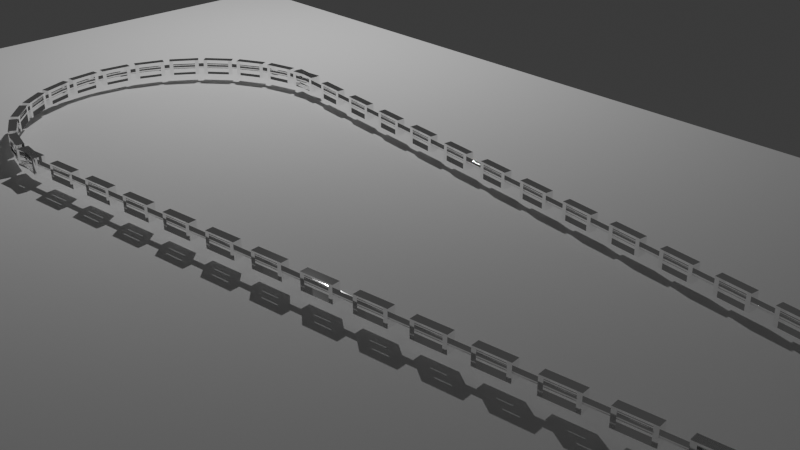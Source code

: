 # Source: 4_2_GeometryNodesPractice3_August17th2024_bike_chain_assembly.blend  (saved by Blender 4.2.66; exported with 4.5.12 LTS)
import bpy
from mathutils import Matrix  # noqa: F401  (used for matrix-valued properties, if any)

bpy.ops.wm.read_factory_settings(use_empty=True)
scene = bpy.context.scene
scene.name = 'Scene'

# ---- collections
col_collection = bpy.data.collections.new('Collection'); scene.collection.children.link(col_collection)

# ---- materials (node trees are filled in below, after node groups)
mat_bike_chain = bpy.data.materials.new('Bike Chain')

# ---- node groups
ng_geometry_nodes = bpy.data.node_groups.new('Geometry Nodes', 'GeometryNodeTree')
_s = ng_geometry_nodes.interface.new_socket(name='Geometry', in_out='OUTPUT', socket_type='NodeSocketGeometry')
_s = ng_geometry_nodes.interface.new_socket(name='Geometry', in_out='INPUT', socket_type='NodeSocketGeometry')
ng_geometry_nodes.is_modifier = True
_N = ng_geometry_nodes.nodes; _L = ng_geometry_nodes.links
n0 = _N.new('NodeGroupInput'); n0.name = 'Group Input'; n0.location = (-697, 8)
n1 = _N.new('NodeGroupOutput'); n1.name = 'Group Output'; n1.location = (1409, 16)
n2 = _N.new('GeometryNodeCurveStar'); n2.name = 'Star'; n2.location = (30, -40)
n2.inputs[0].default_value = 26
n2.inputs[1].default_value = 1.7
n3 = _N.new('GeometryNodeCurveStar'); n3.name = 'Star.001'; n3.location = (36, -40)
n3.inputs[0].default_value = 16
n3.inputs[1].default_value = 0.75
n3.inputs[2].default_value = 1.0
n4 = _N.new('GeometryNodeJoinGeometry'); n4.name = 'Join Geometry'; n4.location = (1127, -347)
n5 = _N.new('GeometryNodeTransform'); n5.name = 'Transform Geometry'; n5.location = (146, -591)
n5.inputs[1].default_value = (8.3, 0.0, 0.0)
n6 = _N.new('GeometryNodeMeshCircle'); n6.name = 'Mesh Circle'; n6.location = (51, -236)
n6.inputs[1].default_value = 0.5
n7 = _N.new('GeometryNodeJoinGeometry'); n7.name = 'Join Geometry.001'; n7.location = (284, -124)
n8 = _N.new('GeometryNodeJoinGeometry'); n8.name = 'Join Geometry.002'; n8.location = (301, -52)
n9 = _N.new('GeometryNodeMeshCircle'); n9.name = 'Mesh Circle.001'; n9.location = (30, -234)
n9.inputs[1].default_value = 0.25
n10 = _N.new('NodeFrame'); n10.name = 'Frame'; n10.location = (-381, -228)
n10.label = 'big gear'
n10.width = 454
n11 = _N.new('NodeFrame'); n11.name = 'Frame.001'; n11.location = (-460, -723)
n11.label = 'small gear'
n11.width = 471
n12 = _N.new('GeometryNodeCurvePrimitiveLine'); n12.name = 'Curve Line'; n12.location = (-726, 1140)
n12.inputs[0].default_value = (0.0, 2.0, 0.0)
n12.inputs[1].default_value = (8.4, 1.0, 0.0)
n13 = _N.new('GeometryNodeCurvePrimitiveLine'); n13.name = 'Curve Line.001'; n13.location = (-1043, 943)
n13.inputs[0].default_value = (0.0, -2.0, 0.0)
n13.inputs[1].default_value = (8.3, -1.0, 0.0)
n14 = _N.new('GeometryNodeJoinGeometry'); n14.name = 'Join Geometry.003'; n14.location = (-268, 798)
n14.width = 124
n15 = _N.new('GeometryNodeCurveArc'); n15.name = 'Arc'; n15.location = (-823, 764)
n15.inputs[4].default_value = 2.0
n15.inputs[5].default_value = 1.571
n15.inputs[6].default_value = 3.142
n16 = _N.new('GeometryNodeCurveArc'); n16.name = 'Arc.001'; n16.location = (-834, 532)
n16.inputs[5].default_value = 4.705
n16.inputs[6].default_value = 3.142
n17 = _N.new('GeometryNodeTransform'); n17.name = 'Transform Geometry.001'; n17.location = (-458, 670)
n17.inputs[1].default_value = (8.3, 0.0, 0.0)
n18 = _N.new('GeometryNodeCurveToPoints'); n18.name = 'Curve to Points'; n18.location = (145, 636)
n18.inputs[1].default_value = 14
n18.inputs[2].default_value = 0.6
n19 = _N.new('GeometryNodeInstanceOnPoints'); n19.name = 'Instance on Points'; n19.location = (354, 407)
n20 = _N.new('GeometryNodeMeshCube'); n20.name = 'Cube'; n20.location = (-256, 522)
n20.inputs[0].default_value = (0.1, 0.4, 0.2)
n21 = _N.new('FunctionNodeAlignRotationToVector'); n21.name = 'Align Rotation to Vector'; n21.location = (84, 255)
n21.axis = 'X'
n22 = _N.new('GeometryNodeInputPosition'); n22.name = 'Position'; n22.location = (-1156, 63)
n23 = _N.new('GeometryNodeInputNormal'); n23.name = 'Normal'; n23.location = (-896, 47)
n23.legacy_corner_normals = True
n24 = _N.new('GeometryNodeInputTangent'); n24.name = 'Curve Tangent'; n24.location = (-1165, -42)
n25 = _N.new('GeometryNodeCurveToMesh'); n25.name = 'Curve to Mesh'; n25.location = (961, 492)
n26 = _N.new('GeometryNodeJoinGeometry'); n26.name = 'Join Geometry.004'; n26.location = (767, 213)
n27 = _N.new('GeometryNodeCurvePrimitiveCircle'); n27.name = 'Curve Circle'; n27.location = (640, 402)
n27.inputs[0].default_value = 4
n27.inputs[4].default_value = 0.04
n28 = _N.new('GeometryNodeMeshCube'); n28.name = 'Cube.001'; n28.location = (-319, 291)
n28.inputs[0].default_value = (0.6, 0.3, 0.2)
n29 = _N.new('GeometryNodeMeshBoolean'); n29.name = 'Mesh Boolean'; n29.location = (-61, 510)
n30 = _N.new('GeometryNodeSetMaterial'); n30.name = 'Set Material'; n30.location = (947, 66)
n30.inputs[2].default_value = mat_bike_chain
n31 = _N.new('GeometryNodeInputNamedAttribute'); n31.name = 'Named Attribute'; n31.location = (936, 492)
n31.inputs[0].default_value = 'radius'
n32 = _N.new('GeometryNodeSwitch'); n32.name = 'Switch'; n32.location = (936, 492)
n32.input_type = 'FLOAT'
n32.inputs[1].default_value = 1.0
n2.parent = n10
n3.parent = n11
n6.parent = n10
n7.parent = n10
n8.parent = n11
n9.parent = n11
_L.new(n8.outputs[0], n5.inputs[0])
_L.new(n5.outputs[0], n4.inputs[0])
_L.new(n4.outputs[0], n1.inputs[0])
_L.new(n2.outputs[0], n7.inputs[0])
_L.new(n6.outputs[0], n7.inputs[0])
_L.new(n3.outputs[0], n8.inputs[0])
_L.new(n9.outputs[0], n8.inputs[0])
_L.new(n12.outputs[0], n14.inputs[0])
_L.new(n13.outputs[0], n14.inputs[0])
_L.new(n30.outputs[0], n4.inputs[0])
_L.new(n15.outputs[0], n14.inputs[0])
_L.new(n17.outputs[0], n14.inputs[0])
_L.new(n16.outputs[0], n17.inputs[0])
_L.new(n18.outputs[0], n19.inputs[0])
_L.new(n29.outputs[0], n19.inputs[2])
_L.new(n21.outputs[0], n19.inputs[5])
_L.new(n18.outputs[2], n21.inputs[2])
_L.new(n14.outputs[0], n18.inputs[0])
_L.new(n27.outputs[0], n25.inputs[1])
_L.new(n25.outputs[0], n26.inputs[0])
_L.new(n14.outputs[0], n25.inputs[0])
_L.new(n19.outputs[0], n26.inputs[0])
_L.new(n20.outputs[0], n29.inputs[0])
_L.new(n28.outputs[0], n29.inputs[1])
_L.new(n26.outputs[0], n30.inputs[0])
_L.new(n7.outputs[0], n4.inputs[0])
_L.new(n31.outputs[1], n32.inputs[0])
_L.new(n31.outputs[0], n32.inputs[2])
_L.new(n32.outputs[0], n25.inputs[2])
n1.is_active_output = True

# ---- material node trees
mat_bike_chain.use_nodes = True; mat_bike_chain.node_tree.nodes.clear()
_N = mat_bike_chain.node_tree.nodes; _L = mat_bike_chain.node_tree.links
n0 = _N.new('ShaderNodeBsdfPrincipled'); n0.name = 'Principled BSDF'; n0.location = (10, 300)
n0.inputs[0].default_value = (0.9616, 0.9616, 0.9616, 1.0)
n0.inputs[1].default_value = 1.0
n0.inputs[2].default_value = 0.04035
n1 = _N.new('ShaderNodeOutputMaterial'); n1.name = 'Material Output'; n1.location = (300, 300)
_L.new(n0.outputs[0], n1.inputs[0])
n1.is_active_output = True

# ---- world
world_world = bpy.data.worlds.new('World'); scene.world = world_world
world_world.use_nodes = True; world_world.node_tree.nodes.clear()
_N = world_world.node_tree.nodes; _L = world_world.node_tree.links
n0 = _N.new('ShaderNodeOutputWorld'); n0.name = 'World Output'; n0.location = (300, 300)
n1 = _N.new('ShaderNodeBackground'); n1.name = 'Background'; n1.location = (10, 300)
n1.inputs[0].default_value = (0.05088, 0.05088, 0.05088, 1.0)
_L.new(n1.outputs[0], n0.inputs[0])
n0.is_active_output = True
world_world.color = (0.05088, 0.05088, 0.05088)
world_world.sun_shadow_jitter_overblur = 0.0

# ---- cameras
cam_camera = bpy.data.cameras.new('Camera')
cam_camera.clip_end = 100.0
cam_camera.ortho_scale = 7.314

# ---- lights
light_light = bpy.data.lights.new('Light', 'POINT')
light_light.energy = 1000.0
light_light.shadow_soft_size = 0.1

# ---- meshes
me_plane = bpy.data.meshes.new('Plane')
me_plane.from_pydata([(-1.0, -1.0, 0.0), (1.0, -1.0, 0.0), (-1.0, 1.0, 0.0), (1.0, 1.0, 0.0)], [], [(0, 1, 3, 2)])
_uv = me_plane.uv_layers.new(name='UVMap')
_uv.uv.foreach_set('vector', [0.0, 0.0, 1.0, 0.0, 1.0, 1.0, 0.0, 1.0])
me_plane.materials.append(mat_bike_chain)
me_plane.update()
me_plane_001 = bpy.data.meshes.new('Plane.001')
me_plane_001.from_pydata([(-1.0, -1.0, 0.0), (1.0, -1.0, 0.0), (-1.0, 1.0, 0.0), (1.0, 1.0, 0.0)], [], [(0, 1, 3, 2)])
_uv = me_plane_001.uv_layers.new(name='UVMap')
_uv.uv.foreach_set('vector', [0.0, 0.0, 1.0, 0.0, 1.0, 1.0, 0.0, 1.0])
me_plane_001.update()

# ---- objects
ob_light = bpy.data.objects.new('Light', light_light)
ob_camera_lifeisvaluable = bpy.data.objects.new('Camera_LifeIsValuable', cam_camera)
ob_plane = bpy.data.objects.new('Plane', me_plane)
ob_plane_001 = bpy.data.objects.new('Plane.001', me_plane_001)

# ---- transforms, parenting, visibility, modifiers, constraints
ob_light.location = (-6.178, 3.486, 5.904)
ob_light.rotation_euler = (0.6503, 0.05522, 1.866)
ob_light.lock_rotations_4d = False
ob_light.empty_display_type = 'ARROWS'
ob_light.color = (0.0, 0.0, 0.0, 0.0)
ob_light.lineart.crease_threshold = 0.0
ob_camera_lifeisvaluable.location = (7.359, -6.926, 4.958)
ob_camera_lifeisvaluable.rotation_euler = (1.109, 0.0, 0.8149)
ob_camera_lifeisvaluable.lock_rotations_4d = False
ob_camera_lifeisvaluable.empty_display_type = 'ARROWS'
ob_camera_lifeisvaluable.color = (0.0, 0.0, 0.0, 0.0)
ob_camera_lifeisvaluable.display_type = 'WIRE'
ob_camera_lifeisvaluable.lineart.crease_threshold = 0.0
ob_plane.location = (-3.959, 0.0, 0.0)
_m = ob_plane.modifiers.new('GeometryNodes', 'NODES')
_m.node_group = ng_geometry_nodes
ob_plane_001.location = (0.0, 0.0, -0.2058)
ob_plane_001.scale = (-8.805, -4.875, -4.875)

# ---- collection membership
col_collection.objects.link(ob_light)
col_collection.objects.link(ob_camera_lifeisvaluable)
col_collection.objects.link(ob_plane)
col_collection.objects.link(ob_plane_001)

# ---- scene / render settings (as saved in the file)
scene.camera = ob_camera_lifeisvaluable
scene.frame_start = 1; scene.frame_end = 250; scene.frame_set(1)
scene.render.engine = 'BLENDER_EEVEE_NEXT'
scene.render.image_settings.file_format = 'FFMPEG'
scene.render.image_settings.color_mode = 'RGB'
bpy.context.view_layer.update()
